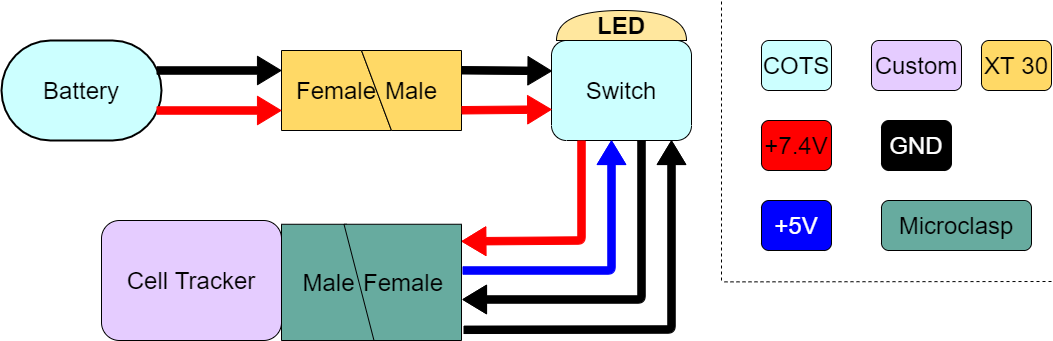

The diagram above was exported from draw.io. Its source (the exported page's mxGraphModel, read from the mxfile embedded in the PNG):
<mxGraphModel dx="1449" dy="618" grid="1" gridSize="10" guides="1" tooltips="1" connect="1" arrows="1" fold="1" page="1" pageScale="1" pageWidth="1100" pageHeight="850" math="0" shadow="0">
  <root>
    <mxCell id="0" />
    <mxCell id="1" parent="0" />
    <mxCell id="2NWZc2ISQNvOoseZkeDb-112" value="&lt;span&gt;&lt;font style=&quot;font-size: 24px&quot;&gt;Battery&lt;/font&gt;&lt;/span&gt;" style="strokeWidth=2;html=1;shape=mxgraph.flowchart.terminator;whiteSpace=wrap;fillColor=#CCFFFF;fontStyle=0" parent="1" vertex="1">
      <mxGeometry x="40" y="40" width="160" height="100" as="geometry" />
    </mxCell>
    <mxCell id="2NWZc2ISQNvOoseZkeDb-122" value="&lt;font style=&quot;font-size: 24px&quot;&gt;&lt;span&gt;Switch&lt;/span&gt;&lt;/font&gt;" style="rounded=1;whiteSpace=wrap;html=1;fillColor=#CCFFFF;direction=north;fontStyle=0" parent="1" vertex="1">
      <mxGeometry x="590" y="40" width="140" height="100" as="geometry" />
    </mxCell>
    <mxCell id="2NWZc2ISQNvOoseZkeDb-123" value="&lt;b&gt;&lt;font style=&quot;font-size: 24px&quot;&gt;LED&lt;/font&gt;&lt;/b&gt;" style="shape=or;whiteSpace=wrap;html=1;fillColor=#FFE79E;direction=north;" parent="1" vertex="1">
      <mxGeometry x="595" y="10" width="130" height="30" as="geometry" />
    </mxCell>
    <mxCell id="2NWZc2ISQNvOoseZkeDb-124" value="&lt;span&gt;&lt;font style=&quot;font-size: 24px&quot;&gt;Cell Tracker&lt;/font&gt;&lt;/span&gt;" style="rounded=1;whiteSpace=wrap;html=1;fillColor=#E5CCFF;direction=east;fontStyle=0" parent="1" vertex="1">
      <mxGeometry x="140" y="220" width="180" height="120" as="geometry" />
    </mxCell>
    <mxCell id="irHDirGXSe119M2rM2Kd-17" value="&lt;font style=&quot;font-size: 24px&quot;&gt;Female&lt;br&gt;&lt;/font&gt;" style="shape=manualInput;whiteSpace=wrap;html=1;fillColor=#FFD966;direction=south;" parent="1" vertex="1">
      <mxGeometry x="320" y="50" width="110" height="80" as="geometry" />
    </mxCell>
    <mxCell id="irHDirGXSe119M2rM2Kd-19" value="&lt;div style=&quot;text-align: right&quot;&gt;&lt;span style=&quot;font-size: 24px&quot;&gt;Male&lt;/span&gt;&lt;/div&gt;" style="shape=manualInput;whiteSpace=wrap;html=1;fillColor=#FFD966;direction=north;" parent="1" vertex="1">
      <mxGeometry x="400" y="50" width="100" height="80" as="geometry" />
    </mxCell>
    <mxCell id="irHDirGXSe119M2rM2Kd-21" value="&lt;font style=&quot;font-size: 24px&quot;&gt;Male&lt;br&gt;&lt;/font&gt;" style="shape=manualInput;whiteSpace=wrap;html=1;fillColor=#67AB9F;direction=south;" parent="1" vertex="1">
      <mxGeometry x="320" y="223.75" width="95" height="116.25" as="geometry" />
    </mxCell>
    <mxCell id="irHDirGXSe119M2rM2Kd-22" value="&lt;font style=&quot;font-size: 24px&quot;&gt;Female&lt;br&gt;&lt;/font&gt;" style="shape=manualInput;whiteSpace=wrap;html=1;fillColor=#67AB9F;direction=north;" parent="1" vertex="1">
      <mxGeometry x="382.5" y="223.75" width="117.5" height="116.25" as="geometry" />
    </mxCell>
    <mxCell id="irHDirGXSe119M2rM2Kd-32" value="" style="shape=flexArrow;endArrow=classic;html=1;strokeColor=#000000;width=7.441860465116279;endSize=7.51860465116279;fillColor=#000000;entryX=0.25;entryY=1;entryDx=0;entryDy=0;" parent="1" edge="1" target="irHDirGXSe119M2rM2Kd-17">
      <mxGeometry width="50" height="50" relative="1" as="geometry">
        <mxPoint x="195" y="70" as="sourcePoint" />
        <mxPoint x="270" y="70" as="targetPoint" />
      </mxGeometry>
    </mxCell>
    <mxCell id="irHDirGXSe119M2rM2Kd-33" value="" style="shape=flexArrow;endArrow=classic;html=1;strokeColor=#FF0000;width=7.441860465116279;endSize=7.51860465116279;fillColor=#FF0000;entryX=0.75;entryY=1;entryDx=0;entryDy=0;" parent="1" edge="1" target="irHDirGXSe119M2rM2Kd-17">
      <mxGeometry width="50" height="50" relative="1" as="geometry">
        <mxPoint x="195" y="110" as="sourcePoint" />
        <mxPoint x="270" y="110" as="targetPoint" />
      </mxGeometry>
    </mxCell>
    <mxCell id="irHDirGXSe119M2rM2Kd-34" value="" style="shape=flexArrow;endArrow=classic;html=1;strokeColor=#000000;width=7.441860465116279;endSize=7.51860465116279;fillColor=#000000;entryX=0.695;entryY=0.003;entryDx=0;entryDy=0;entryPerimeter=0;" parent="1" target="2NWZc2ISQNvOoseZkeDb-122" edge="1">
      <mxGeometry width="50" height="50" relative="1" as="geometry">
        <mxPoint x="500" y="69.76" as="sourcePoint" />
        <mxPoint x="575" y="69.76" as="targetPoint" />
      </mxGeometry>
    </mxCell>
    <mxCell id="irHDirGXSe119M2rM2Kd-35" value="" style="shape=flexArrow;endArrow=classic;html=1;strokeColor=#FF0000;width=7.441860465116279;endSize=7.51860465116279;fillColor=#FF0000;entryX=0.31;entryY=0.001;entryDx=0;entryDy=0;entryPerimeter=0;" parent="1" target="2NWZc2ISQNvOoseZkeDb-122" edge="1">
      <mxGeometry width="50" height="50" relative="1" as="geometry">
        <mxPoint x="500" y="109.76" as="sourcePoint" />
        <mxPoint x="575" y="109.76" as="targetPoint" />
      </mxGeometry>
    </mxCell>
    <mxCell id="irHDirGXSe119M2rM2Kd-36" value="" style="shape=flexArrow;endArrow=classic;html=1;strokeColor=#000000;width=7.441860465116279;endSize=7.51860465116279;fillColor=#000000;" parent="1" edge="1">
      <mxGeometry width="50" height="50" relative="1" as="geometry">
        <mxPoint x="680" y="140" as="sourcePoint" />
        <mxPoint x="501" y="299" as="targetPoint" />
        <Array as="points">
          <mxPoint x="680" y="299" />
        </Array>
      </mxGeometry>
    </mxCell>
    <mxCell id="irHDirGXSe119M2rM2Kd-37" value="" style="shape=flexArrow;endArrow=classic;html=1;strokeColor=#FF0000;width=7.441860465116279;endSize=7.51860465116279;fillColor=#FF0000;entryX=0.853;entryY=1.002;entryDx=0;entryDy=0;entryPerimeter=0;" parent="1" target="irHDirGXSe119M2rM2Kd-22" edge="1">
      <mxGeometry width="50" height="50" relative="1" as="geometry">
        <mxPoint x="620" y="140" as="sourcePoint" />
        <mxPoint x="620" y="210" as="targetPoint" />
        <Array as="points">
          <mxPoint x="620" y="240" />
        </Array>
      </mxGeometry>
    </mxCell>
    <mxCell id="irHDirGXSe119M2rM2Kd-38" value="" style="shape=flexArrow;endArrow=classic;html=1;strokeColor=#000000;width=7.441860465116279;endSize=7.51860465116279;fillColor=#000000;entryX=0.092;entryY=1.017;entryDx=0;entryDy=0;entryPerimeter=0;exitX=0.092;exitY=1.017;exitDx=0;exitDy=0;exitPerimeter=0;" parent="1" source="irHDirGXSe119M2rM2Kd-22" edge="1">
      <mxGeometry width="50" height="50" relative="1" as="geometry">
        <mxPoint x="510" y="330" as="sourcePoint" />
        <mxPoint x="710" y="140" as="targetPoint" />
        <Array as="points">
          <mxPoint x="710" y="329" />
        </Array>
      </mxGeometry>
    </mxCell>
    <mxCell id="irHDirGXSe119M2rM2Kd-39" value="" style="shape=flexArrow;endArrow=classic;html=1;strokeColor=#0000FF;width=7.441860465116279;endSize=7.51860465116279;fillColor=#0000FF;" parent="1" edge="1">
      <mxGeometry width="50" height="50" relative="1" as="geometry">
        <mxPoint x="501" y="270" as="sourcePoint" />
        <mxPoint x="650" y="140" as="targetPoint" />
        <Array as="points">
          <mxPoint x="650" y="270" />
        </Array>
      </mxGeometry>
    </mxCell>
    <mxCell id="irHDirGXSe119M2rM2Kd-42" value="&lt;font style=&quot;font-size: 24px&quot;&gt;&lt;span&gt;COTS&lt;/span&gt;&lt;/font&gt;" style="rounded=1;whiteSpace=wrap;html=1;fillColor=#CCFFFF;direction=north;fontStyle=0" parent="1" vertex="1">
      <mxGeometry x="800" y="40" width="70" height="50" as="geometry" />
    </mxCell>
    <mxCell id="irHDirGXSe119M2rM2Kd-43" value="&lt;font style=&quot;font-size: 24px&quot;&gt;&lt;span&gt;Custom&lt;/span&gt;&lt;/font&gt;" style="rounded=1;whiteSpace=wrap;html=1;fillColor=#E5CCFF;direction=north;fontStyle=0" parent="1" vertex="1">
      <mxGeometry x="910" y="40" width="90" height="50" as="geometry" />
    </mxCell>
    <mxCell id="irHDirGXSe119M2rM2Kd-44" value="&lt;font style=&quot;font-size: 24px&quot;&gt;&lt;span&gt;+7.4V&lt;/span&gt;&lt;/font&gt;" style="rounded=1;whiteSpace=wrap;html=1;fillColor=#FF0000;direction=north;fontStyle=0" parent="1" vertex="1">
      <mxGeometry x="800" y="120" width="70" height="50" as="geometry" />
    </mxCell>
    <mxCell id="irHDirGXSe119M2rM2Kd-46" value="&lt;font style=&quot;font-size: 24px&quot; color=&quot;#ffffff&quot;&gt;GND&lt;/font&gt;" style="rounded=1;whiteSpace=wrap;html=1;fillColor=#000000;direction=north;fontStyle=0" parent="1" vertex="1">
      <mxGeometry x="920" y="120" width="70" height="50" as="geometry" />
    </mxCell>
    <mxCell id="irHDirGXSe119M2rM2Kd-47" value="&lt;font style=&quot;font-size: 24px&quot; color=&quot;#ffffff&quot;&gt;&lt;span&gt;+5V&lt;/span&gt;&lt;/font&gt;" style="rounded=1;whiteSpace=wrap;html=1;fillColor=#0000FF;direction=north;fontStyle=0" parent="1" vertex="1">
      <mxGeometry x="800" y="200" width="70" height="50" as="geometry" />
    </mxCell>
    <mxCell id="irHDirGXSe119M2rM2Kd-48" value="" style="endArrow=none;dashed=1;html=1;strokeColor=#000000;fillColor=#0000FF;" parent="1" edge="1">
      <mxGeometry width="50" height="50" relative="1" as="geometry">
        <mxPoint x="760" y="280" as="sourcePoint" />
        <mxPoint x="760" as="targetPoint" />
      </mxGeometry>
    </mxCell>
    <mxCell id="irHDirGXSe119M2rM2Kd-49" value="" style="endArrow=none;dashed=1;html=1;strokeColor=#000000;fillColor=#0000FF;" parent="1" edge="1">
      <mxGeometry width="50" height="50" relative="1" as="geometry">
        <mxPoint x="1090" y="281" as="sourcePoint" />
        <mxPoint x="760" y="281.38" as="targetPoint" />
      </mxGeometry>
    </mxCell>
    <mxCell id="BbT5XwZhkudcHNj6AQ77-5" value="&lt;span style=&quot;font-size: 24px&quot;&gt;Microclasp&lt;/span&gt;" style="rounded=1;whiteSpace=wrap;html=1;fillColor=#67AB9F;direction=north;fontStyle=0" vertex="1" parent="1">
      <mxGeometry x="920" y="200" width="150" height="50" as="geometry" />
    </mxCell>
    <mxCell id="BbT5XwZhkudcHNj6AQ77-6" value="&lt;font style=&quot;font-size: 24px&quot;&gt;&lt;span&gt;XT 30&lt;/span&gt;&lt;/font&gt;" style="rounded=1;whiteSpace=wrap;html=1;fillColor=#FFD966;direction=north;fontStyle=0" vertex="1" parent="1">
      <mxGeometry x="1020" y="40" width="70" height="50" as="geometry" />
    </mxCell>
  </root>
</mxGraphModel>